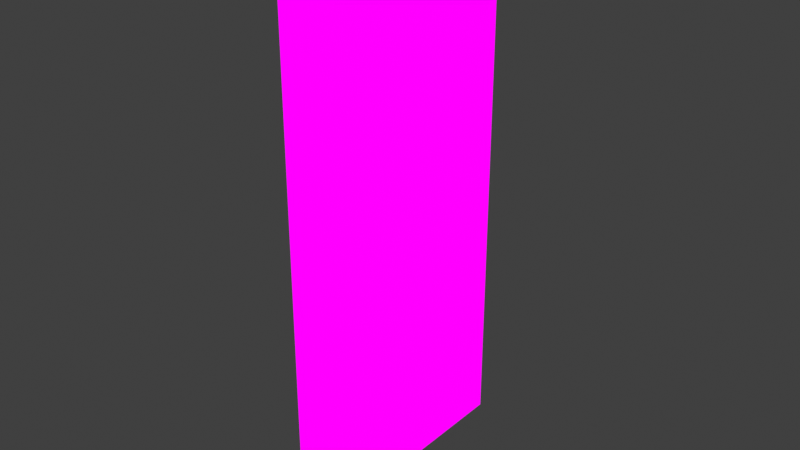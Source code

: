 # Source: blend_door.blend  (saved by Blender 2.82.7; exported with 4.5.12 LTS)
import bpy
from mathutils import Matrix  # noqa: F401  (used for matrix-valued properties, if any)

bpy.ops.wm.read_factory_settings(use_empty=True)
scene = bpy.context.scene
scene.name = 'Scene'

# ---- collections
col_collection = bpy.data.collections.new('Collection'); scene.collection.children.link(col_collection)

# ---- images (referenced by path relative to the original .blend; pixels are not part of the script)
import os
ASSET_DIR = os.environ.get("B2B_ASSET_DIR", "")  # directory of the original .blend (textures are referenced by path, not embedded)
HERE = os.path.dirname(os.path.abspath(__file__))  # packed textures are extracted next to this script under _unpacked/

def load_image(name, relpath, width, height, colorspace="sRGB"):
    """Load a texture the original file referenced (path relative to the .blend, or extracted next to this script)."""
    p = next((c for c in (os.path.join(HERE, relpath), os.path.join(ASSET_DIR, relpath)) if relpath and os.path.exists(c)), "")
    if p:
        img = bpy.data.images.load(p, check_existing=True)
        img.name = name
    else:  # same state as the original file: an image datablock whose file is absent (Cycles renders it pink)
        img = bpy.data.images.new(name, width, height)
        img.source = "FILE"
        img.filepath = "//" + (relpath or name)
    img.colorspace_settings.name = colorspace
    return img
img_tex_debug_png_001 = load_image('tex_debug.png.001', 'tex_debug.png', 1024, 1024, 'sRGB')

# ---- materials (node trees are filled in below, after node groups)
mat_tex_debug = bpy.data.materials.new('tex_debug')
mat_tex_debug.alpha_threshold = 0.0
mat_tex_debug.use_transparent_shadow = False
mat_tex_debug.line_color = (0.0, 0.0, 0.0, 1.0)

# ---- material node trees
mat_tex_debug.use_nodes = True; mat_tex_debug.node_tree.nodes.clear()
_N = mat_tex_debug.node_tree.nodes; _L = mat_tex_debug.node_tree.links
n0 = _N.new('ShaderNodeOutputMaterial'); n0.name = 'Material Output'; n0.location = (400, 0)
n1 = _N.new('ShaderNodeLightPath'); n1.name = 'Light Path'; n1.location = (0, 250)
n2 = _N.new('ShaderNodeBsdfTransparent'); n2.name = 'Transparent BSDF'; n2.location = (-200, -100)
n3 = _N.new('ShaderNodeEmission'); n3.name = 'Emission'; n3.location = (-200, -200)
n4 = _N.new('ShaderNodeMixShader'); n4.name = 'Mix Shader'; n4.location = (200, 0)
n5 = _N.new('ShaderNodeMixShader'); n5.name = 'Mix Shader.001'; n5.location = (0, -100)
n6 = _N.new('ShaderNodeTexImage'); n6.name = 'Image Texture'; n6.location = (-500, 100)
n6.image = img_tex_debug_png_001
n6.interpolation = 'Closest'
_L.new(n6.outputs[0], n3.inputs[0])
_L.new(n6.outputs[1], n5.inputs[0])
_L.new(n2.outputs[0], n5.inputs[1])
_L.new(n2.outputs[0], n4.inputs[1])
_L.new(n3.outputs[0], n5.inputs[2])
_L.new(n5.outputs[0], n4.inputs[2])
_L.new(n1.outputs[0], n4.inputs[0])
_L.new(n4.outputs[0], n0.inputs[0])
n0.is_active_output = True

# ---- world
world_world = bpy.data.worlds.new('World'); scene.world = world_world
world_world.use_nodes = True; world_world.node_tree.nodes.clear()
_N = world_world.node_tree.nodes; _L = world_world.node_tree.links
n0 = _N.new('ShaderNodeOutputWorld'); n0.name = 'World Output'; n0.location = (300, 300)
n1 = _N.new('ShaderNodeBackground'); n1.name = 'Background'; n1.location = (10, 300)
n1.inputs[0].default_value = (0.05088, 0.05088, 0.05088, 1.0)
_L.new(n1.outputs[0], n0.inputs[0])
n0.is_active_output = True
world_world.color = (0.05088, 0.05088, 0.05088)
world_world.use_sun_shadow = False
world_world.sun_shadow_jitter_overblur = 0.0

# ---- meshes
me_plane_001 = bpy.data.meshes.new('Plane.001')
me_plane_001.from_pydata([(0.0, 0.0, 0.0), (0.0, -2.0, 0.0), (0.0, -2.0, 2.0), (0.0, 0.0, 2.0), (0.0, 0.0, 4.0), (0.0, -2.0, 4.0)], [], [(1, 0, 3, 2), (2, 3, 4, 5)])
_uv = me_plane_001.uv_layers.new(name='UVMap')
_uv.uv.foreach_set('vector', [0.0003906, 0.0003906, 0.9996, 0.0003906, 0.9996, 0.9996, 0.0003906, 0.9996, 0.0003906, 0.0003906, 0.9996, 0.0003906, 0.9996, 0.9996, 0.0003906, 0.9996])
me_plane_001.materials.append(mat_tex_debug)
me_plane_001.use_remesh_fix_poles = True
me_plane_001.use_remesh_preserve_attributes = False
me_plane_001.use_mirror_vertex_groups = False
me_plane_001.update()
me_plane_002 = bpy.data.meshes.new('Plane.002')
me_plane_002.from_pydata([(0.1, -0.4, 0.2), (0.1, -0.2, 0.2), (0.1, -0.4, 1.192e-07), (0.1, -0.2, 1.192e-07), (0.1, 0.0, 1.192e-07), (0.1, 0.0, 0.2)], [], [(2, 3, 1, 0), (3, 4, 5, 1)])
_uv = me_plane_002.uv_layers.new(name='UVMap')
_uv.uv.foreach_set('vector', [0.0003906, 0.0003906, 0.9996, 0.0003906, 0.9996, 0.9996, 0.0003906, 0.9996, 0.0003906, 0.0003906, 0.9996, 0.0003906, 0.9996, 0.9996, 0.0003906, 0.9996])
me_plane_002.materials.append(mat_tex_debug)
me_plane_002.use_remesh_fix_poles = True
me_plane_002.use_remesh_preserve_attributes = False
me_plane_002.use_mirror_vertex_groups = False
me_plane_002.update()
me_plane_003 = bpy.data.meshes.new('Plane.003')
me_plane_003.from_pydata([(-0.1, -0.4, 0.2), (-0.1, -0.2, 0.2), (-0.1, -0.4, 1.192e-07), (-0.1, -0.2, 1.192e-07), (-0.1, 4.47e-08, 1.192e-07), (-0.1, 4.47e-08, 0.2)], [], [(2, 3, 1, 0), (3, 4, 5, 1)])
_uv = me_plane_003.uv_layers.new(name='UVMap')
_uv.uv.foreach_set('vector', [0.0003906, 0.0003906, 0.9996, 0.0003906, 0.9996, 0.9996, 0.0003906, 0.9996, 0.0003906, 0.0003906, 0.9996, 0.0003906, 0.9996, 0.9996, 0.0003906, 0.9996])
me_plane_003.materials.append(mat_tex_debug)
me_plane_003.use_remesh_fix_poles = True
me_plane_003.use_remesh_preserve_attributes = False
me_plane_003.use_mirror_vertex_groups = False
me_plane_003.update()

# ---- objects
ob_door = bpy.data.objects.new('Door', me_plane_001)
ob_handle1 = bpy.data.objects.new('Handle1', me_plane_002)
ob_handle2 = bpy.data.objects.new('Handle2', me_plane_003)

# ---- transforms, parenting, visibility, modifiers, constraints
ob_door.location = (0.0, 0.0, 0.0)
ob_door.lineart.crease_threshold = 0.0
ob_handle1.location = (0.0, -1.5, 1.9)
ob_handle1.lineart.crease_threshold = 0.0
ob_handle2.location = (0.0, -0.1, 1.9)
ob_handle2.lineart.crease_threshold = 0.0

# ---- collection membership
col_collection.objects.link(ob_door)
col_collection.objects.link(ob_handle1)
col_collection.objects.link(ob_handle2)

# ---- scene / render settings (as saved in the file)
scene.frame_start = 1; scene.frame_end = 250; scene.frame_set(1)
scene.render.engine = 'BLENDER_EEVEE_NEXT'
scene.cycles.use_denoising = False
scene.cycles.samples = 128
scene.cycles.sampling_pattern = 'TABULATED_SOBOL'
scene.cycles.use_adaptive_sampling = False
scene.cycles.use_light_tree = False
scene.eevee.taa_samples = 1
scene.eevee.use_taa_reprojection = False
scene.view_settings.view_transform = 'Standard'
bpy.context.view_layer.update()

# ---- added for rendering (the .blend has no active camera): camera
cam_auto = bpy.data.cameras.new('AutoCamera')
cam_auto.lens = 50.0
cam_auto.sensor_width = 36.0
cam_auto.clip_end = 1000.0
ob_auto_camera = bpy.data.objects.new('AutoCamera', cam_auto)
scene.collection.objects.link(ob_auto_camera)
ob_auto_camera.location = (4.14187, -5.97024, 5.31349)
ob_auto_camera.rotation_euler = (1.09748, -7.21219e-08, 0.694738)
scene.camera = ob_auto_camera
bpy.context.view_layer.update()
